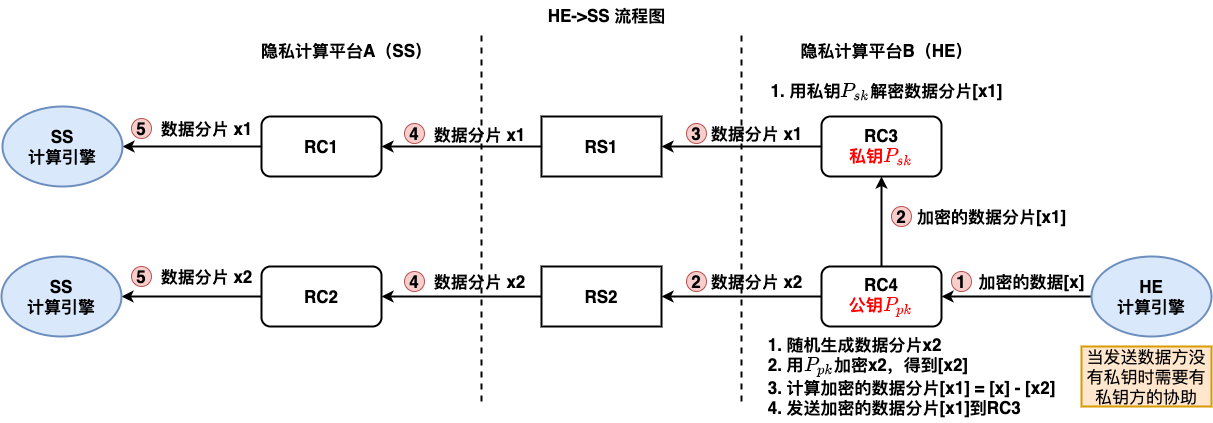

The diagram above was exported from draw.io. Its source (the exported page's mxGraphModel, read from the mxfile embedded in the PNG):
<mxGraphModel dx="2407" dy="1160" grid="1" gridSize="10" guides="1" tooltips="1" connect="1" arrows="1" fold="1" page="1" pageScale="1" pageWidth="827" pageHeight="1169" math="1" shadow="0">
  <root>
    <mxCell id="0" />
    <mxCell id="1" parent="0" />
    <mxCell id="2" style="edgeStyle=none;rounded=0;orthogonalLoop=1;jettySize=auto;html=1;exitX=0;exitY=0.5;exitDx=0;exitDy=0;fontSize=17;startArrow=none;startFill=0;endArrow=classic;endFill=1;strokeWidth=2;entryX=1;entryY=0.5;entryDx=0;entryDy=0;" edge="1" source="3" target="36" parent="1">
      <mxGeometry relative="1" as="geometry">
        <mxPoint x="60" y="675" as="targetPoint" />
      </mxGeometry>
    </mxCell>
    <mxCell id="3" value="RC1" style="rounded=1;whiteSpace=wrap;html=1;fontSize=17;fontStyle=1;strokeWidth=2;" vertex="1" parent="1">
      <mxGeometry x="170" y="645" width="120" height="60" as="geometry" />
    </mxCell>
    <mxCell id="4" style="edgeStyle=none;rounded=0;orthogonalLoop=1;jettySize=auto;html=1;exitX=0;exitY=0.5;exitDx=0;exitDy=0;fontSize=17;startArrow=none;startFill=0;endArrow=classic;endFill=1;strokeWidth=2;entryX=1;entryY=0.5;entryDx=0;entryDy=0;" edge="1" source="5" target="37" parent="1">
      <mxGeometry relative="1" as="geometry">
        <mxPoint x="60" y="825" as="targetPoint" />
      </mxGeometry>
    </mxCell>
    <mxCell id="5" value="RC2" style="rounded=1;whiteSpace=wrap;html=1;fontSize=17;fontStyle=1;strokeWidth=2;" vertex="1" parent="1">
      <mxGeometry x="170" y="795" width="120" height="60" as="geometry" />
    </mxCell>
    <mxCell id="6" style="edgeStyle=orthogonalEdgeStyle;rounded=0;orthogonalLoop=1;jettySize=auto;html=1;exitX=0;exitY=0.5;exitDx=0;exitDy=0;entryX=1;entryY=0.5;entryDx=0;entryDy=0;strokeWidth=2;fontStyle=1" edge="1" source="7" target="3" parent="1">
      <mxGeometry relative="1" as="geometry" />
    </mxCell>
    <mxCell id="7" value="RS1" style="rounded=0;whiteSpace=wrap;html=1;fontSize=17;fontStyle=1;strokeWidth=2;" vertex="1" parent="1">
      <mxGeometry x="450" y="645" width="120" height="60" as="geometry" />
    </mxCell>
    <mxCell id="8" style="edgeStyle=orthogonalEdgeStyle;rounded=0;orthogonalLoop=1;jettySize=auto;html=1;exitX=0;exitY=0.5;exitDx=0;exitDy=0;entryX=1;entryY=0.5;entryDx=0;entryDy=0;strokeWidth=2;fontStyle=1" edge="1" source="9" target="5" parent="1">
      <mxGeometry relative="1" as="geometry" />
    </mxCell>
    <mxCell id="9" value="RS2" style="rounded=0;whiteSpace=wrap;html=1;fontSize=17;fontStyle=1;strokeWidth=2;" vertex="1" parent="1">
      <mxGeometry x="450" y="795" width="120" height="60" as="geometry" />
    </mxCell>
    <mxCell id="10" style="edgeStyle=orthogonalEdgeStyle;rounded=0;orthogonalLoop=1;jettySize=auto;html=1;exitX=0;exitY=0.5;exitDx=0;exitDy=0;entryX=1;entryY=0.5;entryDx=0;entryDy=0;strokeWidth=2;fontStyle=1" edge="1" source="11" target="7" parent="1">
      <mxGeometry relative="1" as="geometry" />
    </mxCell>
    <mxCell id="11" value="RC3&lt;br&gt;&lt;span style=&quot;color: rgb(255 , 0 , 0)&quot;&gt;私钥\(P_{sk}\)&lt;/span&gt;" style="rounded=1;whiteSpace=wrap;html=1;fontSize=17;fontStyle=1;strokeWidth=2;" vertex="1" parent="1">
      <mxGeometry x="730" y="645" width="120" height="60" as="geometry" />
    </mxCell>
    <mxCell id="12" style="edgeStyle=orthogonalEdgeStyle;rounded=0;orthogonalLoop=1;jettySize=auto;html=1;exitX=0.5;exitY=0;exitDx=0;exitDy=0;entryX=0.5;entryY=1;entryDx=0;entryDy=0;fontStyle=1;strokeWidth=2;" edge="1" source="14" target="11" parent="1">
      <mxGeometry relative="1" as="geometry" />
    </mxCell>
    <mxCell id="13" style="edgeStyle=orthogonalEdgeStyle;rounded=0;orthogonalLoop=1;jettySize=auto;html=1;exitX=0;exitY=0.5;exitDx=0;exitDy=0;entryX=1;entryY=0.5;entryDx=0;entryDy=0;strokeWidth=2;fontStyle=1" edge="1" source="14" target="9" parent="1">
      <mxGeometry relative="1" as="geometry" />
    </mxCell>
    <mxCell id="14" value="RC4&lt;br&gt;&lt;span style=&quot;color: rgb(255 , 0 , 0) ; font-family: &amp;#34;helvetica&amp;#34;&quot;&gt;公钥\(P_{pk}\)&lt;/span&gt;" style="rounded=1;whiteSpace=wrap;html=1;fontSize=17;fontStyle=1;strokeWidth=2;" vertex="1" parent="1">
      <mxGeometry x="730" y="795" width="120" height="60" as="geometry" />
    </mxCell>
    <mxCell id="15" value="数据分片 x1" style="text;html=1;align=center;verticalAlign=middle;resizable=0;points=[];autosize=1;strokeColor=none;fontSize=17;strokeWidth=2;fontStyle=1" vertex="1" parent="1">
      <mxGeometry x="610" y="647" width="110" height="30" as="geometry" />
    </mxCell>
    <mxCell id="16" value="加密的数据分片[x1]" style="text;html=1;align=center;verticalAlign=middle;resizable=0;points=[];autosize=1;strokeColor=none;fontSize=17;fontStyle=1" vertex="1" parent="1">
      <mxGeometry x="820" y="730" width="160" height="30" as="geometry" />
    </mxCell>
    <mxCell id="17" value="数据分片 x2" style="text;html=1;align=center;verticalAlign=middle;resizable=0;points=[];autosize=1;strokeColor=none;fontSize=17;fontStyle=1" vertex="1" parent="1">
      <mxGeometry x="610" y="795" width="110" height="30" as="geometry" />
    </mxCell>
    <mxCell id="18" value="" style="endArrow=classic;html=1;fontSize=17;entryX=1;entryY=0.5;entryDx=0;entryDy=0;strokeWidth=2;fontStyle=1;exitX=0;exitY=0.5;exitDx=0;exitDy=0;" edge="1" source="35" target="14" parent="1">
      <mxGeometry width="50" height="50" relative="1" as="geometry">
        <mxPoint x="940" y="825" as="sourcePoint" />
        <mxPoint x="530" y="775" as="targetPoint" />
      </mxGeometry>
    </mxCell>
    <mxCell id="19" value="加密的数据[x]" style="text;html=1;align=center;verticalAlign=middle;resizable=0;points=[];autosize=1;strokeColor=none;fontSize=17;fontStyle=1" vertex="1" parent="1">
      <mxGeometry x="880" y="795" width="120" height="30" as="geometry" />
    </mxCell>
    <mxCell id="20" value="&lt;div style=&quot;text-align: left&quot;&gt;&lt;span&gt;1. 随机生成数据分片x2&lt;/span&gt;&lt;/div&gt;&lt;div style=&quot;text-align: left&quot;&gt;&lt;span&gt;2. 用\(P_{pk}\)加密x2，得到[x2]&lt;/span&gt;&lt;/div&gt;&lt;div style=&quot;text-align: left&quot;&gt;&lt;span&gt;3. 计算加密的数据分片[x1] = [x] - [x2]&lt;/span&gt;&lt;/div&gt;&lt;div style=&quot;text-align: left&quot;&gt;&lt;span&gt;4. 发送加密的数据分片[x1]到RC3&lt;/span&gt;&lt;/div&gt;" style="text;html=1;align=center;verticalAlign=middle;resizable=0;points=[];autosize=1;strokeColor=none;fontSize=17;fontStyle=1" vertex="1" parent="1">
      <mxGeometry x="670" y="860" width="300" height="90" as="geometry" />
    </mxCell>
    <mxCell id="21" value="1. 用私钥\(P_{sk}\)解密数据分片[x1]" style="text;html=1;align=center;verticalAlign=middle;resizable=0;points=[];autosize=1;strokeColor=none;fontSize=17;fontStyle=1" vertex="1" parent="1">
      <mxGeometry x="650" y="605" width="290" height="30" as="geometry" />
    </mxCell>
    <mxCell id="22" value="&lt;span&gt;HE-&amp;gt;SS 流程图&lt;/span&gt;" style="text;html=1;align=center;verticalAlign=middle;resizable=0;points=[];autosize=1;strokeColor=none;fontSize=17;fontStyle=1" vertex="1" parent="1">
      <mxGeometry x="450" y="529" width="130" height="30" as="geometry" />
    </mxCell>
    <mxCell id="23" value="隐私计算平台A（SS）" style="text;html=1;align=center;verticalAlign=middle;resizable=0;points=[];autosize=1;strokeColor=none;fontSize=17;fontStyle=1" vertex="1" parent="1">
      <mxGeometry x="160" y="564" width="190" height="30" as="geometry" />
    </mxCell>
    <mxCell id="24" value="隐私计算平台B（HE）" style="text;html=1;align=center;verticalAlign=middle;resizable=0;points=[];autosize=1;strokeColor=none;fontSize=17;fontStyle=1" vertex="1" parent="1">
      <mxGeometry x="700" y="564" width="190" height="30" as="geometry" />
    </mxCell>
    <mxCell id="25" value="1" style="ellipse;whiteSpace=wrap;html=1;aspect=fixed;fontSize=17;fontStyle=1;fillColor=#f8cecc;strokeColor=#b85450;" vertex="1" parent="1">
      <mxGeometry x="860" y="800" width="20" height="20" as="geometry" />
    </mxCell>
    <mxCell id="26" value="2" style="ellipse;whiteSpace=wrap;html=1;aspect=fixed;fontSize=17;fontStyle=1;fillColor=#f8cecc;strokeColor=#b85450;" vertex="1" parent="1">
      <mxGeometry x="595" y="800" width="20" height="20" as="geometry" />
    </mxCell>
    <mxCell id="27" value="2" style="ellipse;whiteSpace=wrap;html=1;aspect=fixed;fontSize=17;fontStyle=1;fillColor=#f8cecc;strokeColor=#b85450;" vertex="1" parent="1">
      <mxGeometry x="800" y="735" width="20" height="20" as="geometry" />
    </mxCell>
    <mxCell id="28" value="3" style="ellipse;whiteSpace=wrap;html=1;aspect=fixed;fontSize=17;fontStyle=1;fillColor=#f8cecc;strokeColor=#b85450;" vertex="1" parent="1">
      <mxGeometry x="595" y="652" width="20" height="20" as="geometry" />
    </mxCell>
    <mxCell id="29" value="4" style="ellipse;whiteSpace=wrap;html=1;aspect=fixed;fontSize=17;fontStyle=1;fillColor=#f8cecc;strokeColor=#b85450;" vertex="1" parent="1">
      <mxGeometry x="313" y="652" width="20" height="20" as="geometry" />
    </mxCell>
    <mxCell id="30" value="4" style="ellipse;whiteSpace=wrap;html=1;aspect=fixed;fontSize=17;fontStyle=1;fillColor=#f8cecc;strokeColor=#b85450;" vertex="1" parent="1">
      <mxGeometry x="313" y="800" width="20" height="20" as="geometry" />
    </mxCell>
    <mxCell id="31" value="数据分片 x1" style="text;html=1;align=center;verticalAlign=middle;resizable=0;points=[];autosize=1;strokeColor=none;fontSize=17;fontStyle=1" vertex="1" parent="1">
      <mxGeometry x="333" y="648" width="110" height="30" as="geometry" />
    </mxCell>
    <mxCell id="32" value="数据分片 x2" style="text;html=1;align=center;verticalAlign=middle;resizable=0;points=[];autosize=1;strokeColor=none;fontSize=17;fontStyle=1" vertex="1" parent="1">
      <mxGeometry x="333" y="795" width="110" height="30" as="geometry" />
    </mxCell>
    <mxCell id="33" value="数据分片 x1" style="text;html=1;align=center;verticalAlign=middle;resizable=0;points=[];autosize=1;strokeColor=none;fontSize=17;fontStyle=1" vertex="1" parent="1">
      <mxGeometry x="60" y="642" width="110" height="30" as="geometry" />
    </mxCell>
    <mxCell id="34" value="数据分片 x2" style="text;html=1;align=center;verticalAlign=middle;resizable=0;points=[];autosize=1;strokeColor=none;fontSize=17;fontStyle=1" vertex="1" parent="1">
      <mxGeometry x="60" y="790" width="110" height="30" as="geometry" />
    </mxCell>
    <mxCell id="35" value="&lt;b&gt;HE&lt;br&gt;计算引擎&lt;/b&gt;" style="ellipse;whiteSpace=wrap;html=1;fontSize=17;strokeWidth=2;fillColor=#dae8fc;strokeColor=#6c8ebf;" vertex="1" parent="1">
      <mxGeometry x="1000" y="785" width="120" height="80" as="geometry" />
    </mxCell>
    <mxCell id="36" value="&lt;b&gt;SS&lt;br&gt;计算引擎&lt;/b&gt;" style="ellipse;whiteSpace=wrap;html=1;fontSize=17;strokeWidth=2;fillColor=#dae8fc;strokeColor=#6c8ebf;" vertex="1" parent="1">
      <mxGeometry x="-89" y="635" width="120" height="80" as="geometry" />
    </mxCell>
    <mxCell id="37" value="&lt;b&gt;SS&lt;br&gt;计算引擎&lt;/b&gt;" style="ellipse;whiteSpace=wrap;html=1;fontSize=17;strokeWidth=2;fillColor=#dae8fc;strokeColor=#6c8ebf;" vertex="1" parent="1">
      <mxGeometry x="-90" y="785" width="120" height="80" as="geometry" />
    </mxCell>
    <mxCell id="38" value="" style="endArrow=none;dashed=1;html=1;fontSize=17;strokeWidth=2;" edge="1" parent="1">
      <mxGeometry width="50" height="50" relative="1" as="geometry">
        <mxPoint x="390" y="930" as="sourcePoint" />
        <mxPoint x="390" y="560" as="targetPoint" />
      </mxGeometry>
    </mxCell>
    <mxCell id="39" value="" style="endArrow=none;dashed=1;html=1;fontSize=17;strokeWidth=2;" edge="1" parent="1">
      <mxGeometry width="50" height="50" relative="1" as="geometry">
        <mxPoint x="650.0000000000005" y="930" as="sourcePoint" />
        <mxPoint x="650.0000000000005" y="560" as="targetPoint" />
      </mxGeometry>
    </mxCell>
    <mxCell id="40" value="5" style="ellipse;whiteSpace=wrap;html=1;aspect=fixed;fontSize=17;fontStyle=1;fillColor=#f8cecc;strokeColor=#b85450;" vertex="1" parent="1">
      <mxGeometry x="40" y="647" width="20" height="20" as="geometry" />
    </mxCell>
    <mxCell id="41" value="5" style="ellipse;whiteSpace=wrap;html=1;aspect=fixed;fontSize=17;fontStyle=1;fillColor=#f8cecc;strokeColor=#b85450;" vertex="1" parent="1">
      <mxGeometry x="40" y="795" width="20" height="20" as="geometry" />
    </mxCell>
    <mxCell id="42" value="当发送数据方没有私钥时需要有私钥方的协助" style="rounded=0;whiteSpace=wrap;html=1;fontSize=17;strokeWidth=2;fillColor=#ffe6cc;strokeColor=#d79b00;" vertex="1" parent="1">
      <mxGeometry x="990" y="875" width="130" height="60" as="geometry" />
    </mxCell>
  </root>
</mxGraphModel>